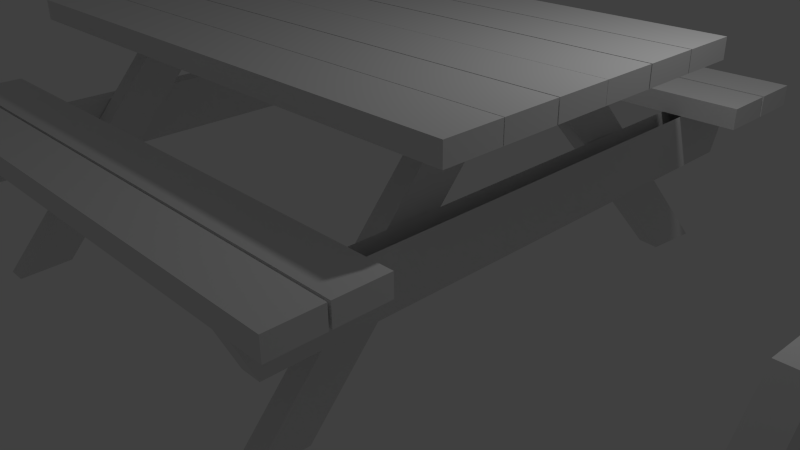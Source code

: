 # Source: table.blend  (saved by Blender 2.67.0; exported with 4.5.12 LTS)
import bpy
from mathutils import Matrix  # noqa: F401  (used for matrix-valued properties, if any)

bpy.ops.wm.read_factory_settings(use_empty=True)
scene = bpy.context.scene
scene.name = 'Scene'

# ---- collections
col_collection_1 = bpy.data.collections.new('Collection 1'); scene.collection.children.link(col_collection_1)

# ---- materials (node trees are filled in below, after node groups)
mat_material_001 = bpy.data.materials.new('Material.001')
mat_material_001.alpha_threshold = 0.0
mat_material_001.use_transparent_shadow = False
mat_material_001.roughness = 0.5
mat_material_001.line_color = (0.0, 0.0, 0.0, 1.0)

# ---- material node trees

# ---- world
world_world = bpy.data.worlds.new('World'); scene.world = world_world
world_world.color = (0.05088, 0.05088, 0.05088)
world_world.use_sun_shadow = False
world_world.sun_shadow_jitter_overblur = 0.0
world_world.cycles.sampling_method = 'MANUAL'
world_world.cycles.sample_map_resolution = 256

# ---- cameras
cam_camera = bpy.data.cameras.new('Camera')
cam_camera.clip_end = 100.0
cam_camera.lens = 35.0
cam_camera.sensor_width = 32.0
cam_camera.sensor_height = 18.0
cam_camera.ortho_scale = 7.314
cam_camera.dof.focus_distance = 0.0
cam_camera.dof.aperture_fstop = 128.0

# ---- lights
light_lamp = bpy.data.lights.new('Lamp', 'POINT')
light_lamp.transmission_factor = 0.0
light_lamp.cutoff_distance = 30.0
light_lamp.energy = 100.0
light_lamp.shadow_buffer_clip_start = 1.001
light_lamp.shadow_soft_size = 0.1
light_lamp.shadow_maximum_resolution = 0.006
light_lamp.use_absolute_resolution = True
light_lamp.cycles.use_multiple_importance_sampling = False

# ---- meshes
me_cube = bpy.data.meshes.new('Cube')
me_cube.from_pydata([(3.274, 1.365, 3.03), (3.274, 2.055, 3.03), (-3.646, 2.055, 3.03), (-3.646, 1.365, 3.03), (3.274, 1.365, 2.784), (3.274, 2.055, 2.784), (-3.646, 2.055, 2.784), (-3.646, 1.365, 2.784), (-3.646, 1.352, 3.03), (-3.646, 0.6625, 3.03), (3.274, 0.6625, 3.03), (3.274, 1.352, 3.03), (-3.646, 1.352, 2.784), (-3.646, 0.6625, 2.784), (3.274, 0.6625, 2.784), (3.274, 1.352, 2.784), (-3.646, 0.6476, 3.03), (-3.646, -0.04207, 3.03), (3.274, -0.04207, 3.03), (3.274, 0.6476, 3.03), (-3.646, 0.6476, 2.784), (-3.646, -0.04207, 2.784), (3.274, -0.04207, 2.784), (3.274, 0.6476, 2.784), (-3.646, -0.7357, 2.784), (-3.646, -0.04605, 2.784), (3.274, -0.04605, 2.784), (3.274, -0.7357, 2.784), (-3.646, -0.7357, 3.03), (-3.646, -0.04605, 3.03), (3.274, -0.04605, 3.03), (3.274, -0.7357, 3.03), (-3.646, -0.7516, 3.03), (-3.646, -1.441, 3.03), (3.274, -1.441, 3.03), (3.274, -0.7517, 3.03), (-3.646, -0.7516, 2.784), (-3.646, -1.441, 2.784), (3.274, -1.441, 2.784), (3.274, -0.7516, 2.784), (-3.646, -1.451, 3.03), (-3.646, -2.141, 3.03), (3.274, -2.141, 3.03), (3.274, -1.451, 3.03), (-3.646, -1.451, 2.784), (-3.646, -2.141, 2.784), (3.274, -2.141, 2.784), (3.274, -1.451, 2.784), (-3.646, -2.654, 2.122), (-3.646, -3.26, 2.122), (3.274, -3.26, 2.122), (3.274, -2.654, 2.122), (-3.646, -2.654, 1.876), (-3.646, -3.26, 1.876), (3.274, -3.26, 1.876), (3.274, -2.654, 1.876), (-1.672, 13.35, 2.122), (-1.672, 12.66, 2.122), (5.248, 12.66, 2.122), (5.248, 13.35, 2.122), (-1.672, 13.35, 1.876), (-1.672, 12.66, 1.876), (5.248, 12.66, 1.876), (5.248, 13.35, 1.876), (-3.646, 3.164, 2.122), (-3.646, 2.558, 2.122), (3.274, 2.558, 2.122), (3.274, 3.164, 2.122), (-3.646, 3.164, 1.876), (-3.646, 2.558, 1.876), (3.274, 2.558, 1.876), (3.274, 3.164, 1.876), (-2.853, -3.806, 1.864), (-2.853, -3.49, 1.175), (-2.853, 3.448, 1.175), (-2.853, 3.764, 1.864), (-3.099, -3.806, 1.864), (-3.099, -3.49, 1.175), (-3.099, 3.448, 1.175), (-3.099, 3.764, 1.864), (6.013, -4.029, -0.7842), (6.013, -3.364, -0.763), (6.013, -0.8986, 1.985), (6.013, -1.563, 2.02), (5.693, -4.029, -0.7842), (5.693, -3.364, -0.763), (5.693, -0.8986, 1.985), (5.693, -1.563, 2.02), (2.601, -3.806, 1.864), (2.601, -3.49, 1.175), (2.601, 3.448, 1.175), (2.601, 3.764, 1.864), (2.355, -3.806, 1.864), (2.355, -3.49, 1.175), (2.355, 3.448, 1.175), (2.355, 3.764, 1.864), (2.347, -3.527, -0.01308), (2.347, -2.863, 0.008094), (2.347, -0.3971, 2.756), (2.347, -1.062, 2.791), (2.088, -3.527, -0.01308), (2.088, -2.863, 0.008093), (2.088, -0.3971, 2.756), (2.088, -1.062, 2.791), (-2.583, -3.527, -0.01308), (-2.583, -2.863, 0.008094), (-2.583, -0.3971, 2.756), (-2.583, -1.062, 2.791), (-2.842, -3.527, -0.01308), (-2.842, -2.863, 0.008093), (-2.842, -0.3971, 2.756), (-2.842, -1.062, 2.791), (-2.731, 3.415, -0.01308), (-2.778, 2.753, 0.008094), (-2.952, 0.2972, 2.756), (-2.905, 0.9592, 2.791), (-2.473, 3.387, -0.01308), (-2.519, 2.725, 0.008093), (-2.693, 0.2693, 2.756), (-2.647, 0.9313, 2.791), (2.219, 3.415, -0.01308), (2.172, 2.753, 0.008094), (1.998, 0.2972, 2.756), (2.045, 0.9592, 2.791), (2.477, 3.387, -0.01308), (2.43, 2.725, 0.008093), (2.256, 0.2693, 2.756), (2.303, 0.9313, 2.791), (-3.646, -3.292, 2.122), (-3.646, -3.877, 2.122), (3.274, -3.877, 2.122), (3.274, -3.292, 2.122), (-3.646, -3.292, 1.876), (-3.646, -3.877, 1.876), (3.274, -3.877, 1.876), (3.274, -3.292, 1.876), (-3.646, 3.197, 1.876), (-3.646, 3.782, 1.876), (3.274, 3.782, 1.876), (3.274, 3.197, 1.876), (-3.646, 3.197, 2.122), (-3.646, 3.782, 2.122), (3.274, 3.782, 2.122), (3.274, 3.197, 2.122)], [], [(0, 1, 2, 3), (4, 7, 6, 5), (0, 4, 5, 1), (1, 5, 6, 2), (2, 6, 7, 3), (4, 0, 3, 7), (11, 15, 12, 8), (13, 9, 8, 12), (14, 10, 9, 13), (15, 11, 10, 14), (11, 8, 9, 10), (15, 14, 13, 12), (19, 23, 20, 16), (21, 17, 16, 20), (22, 18, 17, 21), (23, 19, 18, 22), (19, 16, 17, 18), (23, 22, 21, 20), (27, 31, 28, 24), (29, 25, 24, 28), (30, 26, 25, 29), (31, 27, 26, 30), (27, 24, 25, 26), (31, 30, 29, 28), (35, 39, 36, 32), (37, 33, 32, 36), (38, 34, 33, 37), (39, 35, 34, 38), (35, 32, 33, 34), (39, 38, 37, 36), (43, 47, 44, 40), (45, 41, 40, 44), (46, 42, 41, 45), (47, 43, 42, 46), (43, 40, 41, 42), (47, 46, 45, 44), (51, 55, 52, 48), (53, 49, 48, 52), (54, 50, 49, 53), (55, 51, 50, 54), (51, 48, 49, 50), (55, 54, 53, 52), (59, 63, 60, 56), (61, 57, 56, 60), (62, 58, 57, 61), (63, 59, 58, 62), (59, 56, 57, 58), (63, 62, 61, 60), (67, 71, 68, 64), (69, 65, 64, 68), (70, 66, 65, 69), (71, 67, 66, 70), (67, 64, 65, 66), (71, 70, 69, 68), (75, 79, 76, 72), (77, 73, 72, 76), (78, 74, 73, 77), (79, 75, 74, 78), (75, 72, 73, 74), (79, 78, 77, 76), (83, 87, 84, 80), (85, 81, 80, 84), (86, 82, 81, 85), (87, 83, 82, 86), (83, 80, 81, 82), (87, 86, 85, 84), (93, 89, 88, 92), (94, 90, 89, 93), (95, 91, 90, 94), (91, 88, 89, 90), (95, 94, 93, 92), (99, 103, 100, 96), (101, 97, 96, 100), (102, 98, 97, 101), (103, 99, 98, 102), (99, 96, 97, 98), (103, 102, 101, 100), (107, 111, 108, 104), (109, 105, 104, 108), (110, 106, 105, 109), (111, 107, 106, 110), (107, 104, 105, 106), (111, 110, 109, 108), (115, 119, 116, 112), (117, 113, 112, 116), (118, 114, 113, 117), (119, 115, 114, 118), (115, 112, 113, 114), (119, 118, 117, 116), (123, 127, 124, 120), (125, 121, 120, 124), (126, 122, 121, 125), (127, 123, 122, 126), (123, 120, 121, 122), (127, 126, 125, 124), (131, 135, 132, 128), (133, 129, 128, 132), (134, 130, 129, 133), (135, 131, 130, 134), (131, 128, 129, 130), (135, 134, 133, 132), (139, 143, 140, 136), (141, 137, 136, 140), (142, 138, 137, 141), (143, 139, 138, 142), (139, 136, 137, 138), (143, 142, 141, 140)])
_uv = me_cube.uv_layers.new(name='UVMap')
_uv.uv.foreach_set('vector', [0.6461, 0.0667, 0.9173, 0.06731, 0.9117, 0.9296, 0.6405, 0.929, 0.4717, 0.06493, 0.4662, 0.9272, 0.3234, 0.925, 0.329, 0.06274, 0.6461, 0.0667, 0.6463, 0.03788, 0.9175, 0.0385, 0.9173, 0.06731, 0.1974, 0.06255, 0.329, 0.06274, 0.3234, 0.925, 0.1919, 0.9248, 0.9117, 0.9296, 0.9115, 0.9584, 0.6403, 0.9578, 0.6405, 0.929, 0.4717, 0.06493, 0.6461, 0.0667, 0.6405, 0.929, 0.4662, 0.9272, 0.4717, 0.06493, 0.6461, 0.0667, 0.6405, 0.929, 0.4662, 0.9272, 0.9117, 0.9296, 0.9115, 0.9584, 0.6403, 0.9578, 0.6405, 0.929, 0.1974, 0.06255, 0.329, 0.06274, 0.3234, 0.925, 0.1919, 0.9248, 0.6461, 0.0667, 0.6463, 0.03788, 0.9175, 0.0385, 0.9173, 0.06731, 0.4717, 0.06493, 0.4662, 0.9272, 0.3234, 0.925, 0.329, 0.06274, 0.6461, 0.0667, 0.9173, 0.06731, 0.9117, 0.9296, 0.6405, 0.929, 0.4717, 0.06493, 0.6461, 0.0667, 0.6405, 0.929, 0.4662, 0.9272, 0.9117, 0.9296, 0.9115, 0.9584, 0.6403, 0.9578, 0.6405, 0.929, 0.1974, 0.06255, 0.329, 0.06274, 0.3234, 0.925, 0.1919, 0.9248, 0.6461, 0.0667, 0.6463, 0.03788, 0.9175, 0.0385, 0.9173, 0.06731, 0.4717, 0.06493, 0.4662, 0.9272, 0.3234, 0.925, 0.329, 0.06274, 0.6461, 0.0667, 0.9173, 0.06731, 0.9117, 0.9296, 0.6405, 0.929, 0.4717, 0.06493, 0.6461, 0.0667, 0.6405, 0.929, 0.4662, 0.9272, 0.9117, 0.9296, 0.9115, 0.9584, 0.6403, 0.9578, 0.6405, 0.929, 0.1974, 0.06255, 0.329, 0.06274, 0.3234, 0.925, 0.1919, 0.9248, 0.6461, 0.0667, 0.6463, 0.03788, 0.9175, 0.0385, 0.9173, 0.06731, 0.4717, 0.06493, 0.4662, 0.9272, 0.3234, 0.925, 0.329, 0.06274, 0.6461, 0.0667, 0.9173, 0.06731, 0.9117, 0.9296, 0.6405, 0.929, 0.4717, 0.06493, 0.6461, 0.0667, 0.6405, 0.929, 0.4662, 0.9272, 0.9117, 0.9296, 0.9115, 0.9584, 0.6403, 0.9578, 0.6405, 0.929, 0.1974, 0.06255, 0.329, 0.06274, 0.3234, 0.925, 0.1919, 0.9248, 0.6461, 0.0667, 0.6463, 0.03788, 0.9175, 0.0385, 0.9173, 0.06731, 0.4717, 0.06493, 0.4662, 0.9272, 0.3234, 0.925, 0.329, 0.06274, 0.6461, 0.0667, 0.9173, 0.06731, 0.9117, 0.9296, 0.6405, 0.929, 0.4717, 0.06493, 0.6461, 0.0667, 0.6405, 0.929, 0.4662, 0.9272, 0.9117, 0.9296, 0.9115, 0.9584, 0.6403, 0.9578, 0.6405, 0.929, 0.1974, 0.06255, 0.329, 0.06274, 0.3234, 0.925, 0.1919, 0.9248, 0.6461, 0.0667, 0.6463, 0.03788, 0.9175, 0.0385, 0.9173, 0.06731, 0.4717, 0.06493, 0.4662, 0.9272, 0.3234, 0.925, 0.329, 0.06274, 0.6461, 0.0667, 0.9173, 0.06731, 0.9117, 0.9296, 0.6405, 0.929, 0.4717, 0.06493, 0.6461, 0.0667, 0.6405, 0.929, 0.4662, 0.9272, 0.9117, 0.9296, 0.9115, 0.9584, 0.6403, 0.9578, 0.6405, 0.929, 0.1974, 0.06255, 0.329, 0.06274, 0.3234, 0.925, 0.1919, 0.9248, 0.6461, 0.0667, 0.6463, 0.03788, 0.9175, 0.0385, 0.9173, 0.06731, 0.4717, 0.06493, 0.4662, 0.9272, 0.3234, 0.925, 0.329, 0.06274, 0.6461, 0.0667, 0.9173, 0.06731, 0.9117, 0.9296, 0.6405, 0.929, 0.4717, 0.06493, 0.6461, 0.0667, 0.6405, 0.929, 0.4662, 0.9272, 0.9117, 0.9296, 0.9115, 0.9584, 0.6403, 0.9578, 0.6405, 0.929, 0.1974, 0.06255, 0.329, 0.06274, 0.3234, 0.925, 0.1919, 0.9248, 0.6461, 0.0667, 0.6463, 0.03788, 0.9175, 0.0385, 0.9173, 0.06731, 0.4717, 0.06493, 0.4662, 0.9272, 0.3234, 0.925, 0.329, 0.06274, 0.6461, 0.0667, 0.9173, 0.06731, 0.9117, 0.9296, 0.6405, 0.929, 0.4717, 0.06493, 0.6461, 0.0667, 0.6405, 0.929, 0.4662, 0.9272, 0.9117, 0.9296, 0.9115, 0.9584, 0.6403, 0.9578, 0.6405, 0.929, 0.1974, 0.06255, 0.329, 0.06274, 0.3234, 0.925, 0.1919, 0.9248, 0.6461, 0.0667, 0.6463, 0.03788, 0.9175, 0.0385, 0.9173, 0.06731, 0.4717, 0.06493, 0.4662, 0.9272, 0.3234, 0.925, 0.329, 0.06274, 0.6461, 0.0667, 0.9173, 0.06731, 0.9117, 0.9296, 0.6405, 0.929, 0.4717, 0.06493, 0.6461, 0.0667, 0.6405, 0.929, 0.4662, 0.9272, 0.9117, 0.9296, 0.9115, 0.9584, 0.6403, 0.9578, 0.6405, 0.929, 0.1974, 0.06255, 0.329, 0.06274, 0.3234, 0.925, 0.1919, 0.9248, 0.6461, 0.0667, 0.6463, 0.03788, 0.9175, 0.0385, 0.9173, 0.06731, 0.4717, 0.06493, 0.4662, 0.9272, 0.3234, 0.925, 0.329, 0.06274, 0.6461, 0.0667, 0.9173, 0.06731, 0.9117, 0.9296, 0.6405, 0.929, 0.4717, 0.06493, 0.6461, 0.0667, 0.6405, 0.929, 0.4662, 0.9272, 0.9117, 0.9296, 0.9115, 0.9584, 0.6403, 0.9578, 0.6405, 0.929, 0.1974, 0.06255, 0.329, 0.06274, 0.3234, 0.925, 0.1919, 0.9248, 0.6461, 0.0667, 0.6463, 0.03788, 0.9175, 0.0385, 0.9173, 0.06731, 0.4717, 0.06493, 0.4662, 0.9272, 0.3234, 0.925, 0.329, 0.06274, 0.6461, 0.0667, 0.9173, 0.06731, 0.9117, 0.9296, 0.6405, 0.929, 0.9117, 0.9296, 0.9115, 0.9584, 0.6403, 0.9578, 0.6405, 0.929, 0.1974, 0.06255, 0.329, 0.06274, 0.3234, 0.925, 0.1919, 0.9248, 0.6461, 0.0667, 0.6463, 0.03788, 0.9175, 0.0385, 0.9173, 0.06731, 0.4717, 0.06493, 0.4662, 0.9272, 0.3234, 0.925, 0.329, 0.06274, 0.6461, 0.0667, 0.9173, 0.06731, 0.9117, 0.9296, 0.6405, 0.929, 0.4717, 0.06493, 0.6461, 0.0667, 0.6405, 0.929, 0.4662, 0.9272, 0.9117, 0.9296, 0.9115, 0.9584, 0.6403, 0.9578, 0.6405, 0.929, 0.1974, 0.06255, 0.329, 0.06274, 0.3234, 0.925, 0.1919, 0.9248, 0.6461, 0.0667, 0.6463, 0.03788, 0.9175, 0.0385, 0.9173, 0.06731, 0.4717, 0.06493, 0.4662, 0.9272, 0.3234, 0.925, 0.329, 0.06274, 0.6461, 0.0667, 0.9173, 0.06731, 0.9117, 0.9296, 0.6405, 0.929, 0.4717, 0.06493, 0.6461, 0.0667, 0.6405, 0.929, 0.4662, 0.9272, 0.9117, 0.9296, 0.9115, 0.9584, 0.6403, 0.9578, 0.6405, 0.929, 0.1974, 0.06255, 0.329, 0.06274, 0.3234, 0.925, 0.1919, 0.9248, 0.6461, 0.0667, 0.6463, 0.03788, 0.9175, 0.0385, 0.9173, 0.06731, 0.4717, 0.06493, 0.4662, 0.9272, 0.3234, 0.925, 0.329, 0.06274, 0.6461, 0.0667, 0.9173, 0.06731, 0.9117, 0.9296, 0.6405, 0.929, 0.4717, 0.06493, 0.6461, 0.0667, 0.6405, 0.929, 0.4662, 0.9272, 0.9117, 0.9296, 0.9115, 0.9584, 0.6403, 0.9578, 0.6405, 0.929, 0.1974, 0.06255, 0.329, 0.06274, 0.3234, 0.925, 0.1919, 0.9248, 0.6461, 0.0667, 0.6463, 0.03788, 0.9175, 0.0385, 0.9173, 0.06731, 0.4717, 0.06493, 0.4662, 0.9272, 0.3234, 0.925, 0.329, 0.06274, 0.6461, 0.0667, 0.9173, 0.06731, 0.9117, 0.9296, 0.6405, 0.929, 0.4717, 0.06493, 0.6461, 0.0667, 0.6405, 0.929, 0.4662, 0.9272, 0.9117, 0.9296, 0.9115, 0.9584, 0.6403, 0.9578, 0.6405, 0.929, 0.1974, 0.06255, 0.329, 0.06274, 0.3234, 0.925, 0.1919, 0.9248, 0.6461, 0.0667, 0.6463, 0.03788, 0.9175, 0.0385, 0.9173, 0.06731, 0.4717, 0.06493, 0.4662, 0.9272, 0.3234, 0.925, 0.329, 0.06274, 0.6461, 0.0667, 0.9173, 0.06731, 0.9117, 0.9296, 0.6405, 0.929, 0.4717, 0.06493, 0.6461, 0.0667, 0.6405, 0.929, 0.4662, 0.9272, 0.9117, 0.9296, 0.9115, 0.9584, 0.6403, 0.9578, 0.6405, 0.929, 0.1974, 0.06255, 0.329, 0.06274, 0.3234, 0.925, 0.1919, 0.9248, 0.6461, 0.0667, 0.6463, 0.03788, 0.9175, 0.0385, 0.9173, 0.06731, 0.4717, 0.06493, 0.4662, 0.9272, 0.3234, 0.925, 0.329, 0.06274, 0.6461, 0.0667, 0.9173, 0.06731, 0.9117, 0.9296, 0.6405, 0.929, 0.4717, 0.06493, 0.6461, 0.0667, 0.6405, 0.929, 0.4662, 0.9272, 0.9117, 0.9296, 0.9115, 0.9584, 0.6403, 0.9578, 0.6405, 0.929, 0.1974, 0.06255, 0.329, 0.06274, 0.3234, 0.925, 0.1919, 0.9248, 0.6461, 0.0667, 0.6463, 0.03788, 0.9175, 0.0385, 0.9173, 0.06731, 0.4717, 0.06493, 0.4662, 0.9272, 0.3234, 0.925, 0.329, 0.06274, 0.6461, 0.0667, 0.9173, 0.06731, 0.9117, 0.9296, 0.6405, 0.929])
me_cube.materials.append(mat_material_001)
me_cube.use_remesh_preserve_volume = False
me_cube.use_remesh_preserve_attributes = False
me_cube.use_mirror_vertex_groups = False
me_cube.update()

# ---- objects
ob_cube = bpy.data.objects.new('Cube', me_cube)
ob_lamp = bpy.data.objects.new('Lamp', light_lamp)
ob_camera = bpy.data.objects.new('Camera', cam_camera)

# ---- transforms, parenting, visibility, modifiers, constraints
ob_cube.location = (0.0, 0.0, 0.0)
ob_cube.lock_rotations_4d = False
ob_cube.empty_display_type = 'ARROWS'
ob_cube.lineart.crease_threshold = 0.0
ob_lamp.location = (4.076, 1.005, 5.904)
ob_lamp.rotation_euler = (0.6503, 0.05522, 1.866)
ob_lamp.lock_rotations_4d = False
ob_lamp.empty_display_type = 'ARROWS'
ob_lamp.color = (0.0, 0.0, 0.0, 0.0)
ob_lamp.lineart.crease_threshold = 0.0
ob_camera.location = (7.481, -6.508, 5.344)
ob_camera.rotation_euler = (1.109, 0.01082, 0.8149)
ob_camera.lock_rotations_4d = False
ob_camera.empty_display_type = 'ARROWS'
ob_camera.color = (0.0, 0.0, 0.0, 0.0)
ob_camera.display_type = 'WIRE'
ob_camera.lineart.crease_threshold = 0.0

# ---- collection membership
col_collection_1.objects.link(ob_cube)
col_collection_1.objects.link(ob_lamp)
col_collection_1.objects.link(ob_camera)

# ---- scene / render settings (as saved in the file)
scene.camera = ob_camera
scene.frame_start = 1; scene.frame_end = 250; scene.frame_set(0)
scene.render.engine = 'BLENDER_EEVEE_NEXT'
scene.render.image_settings.color_mode = 'RGB'
scene.render.image_settings.compression = 90
scene.render.resolution_percentage = 50
scene.render.dither_intensity = 0.0
scene.cycles.use_denoising = False
scene.cycles.samples = 10
scene.cycles.sampling_pattern = 'TABULATED_SOBOL'
scene.cycles.light_sampling_threshold = 0.0
scene.cycles.use_adaptive_sampling = False
scene.cycles.use_light_tree = False
scene.cycles.blur_glossy = 0.0
scene.cycles.volume_bounces = 1
scene.cycles.pixel_filter_type = 'GAUSSIAN'
scene.cycles.sample_clamp_indirect = 0.0
scene.view_settings.view_transform = 'Standard'
bpy.context.view_layer.update()
